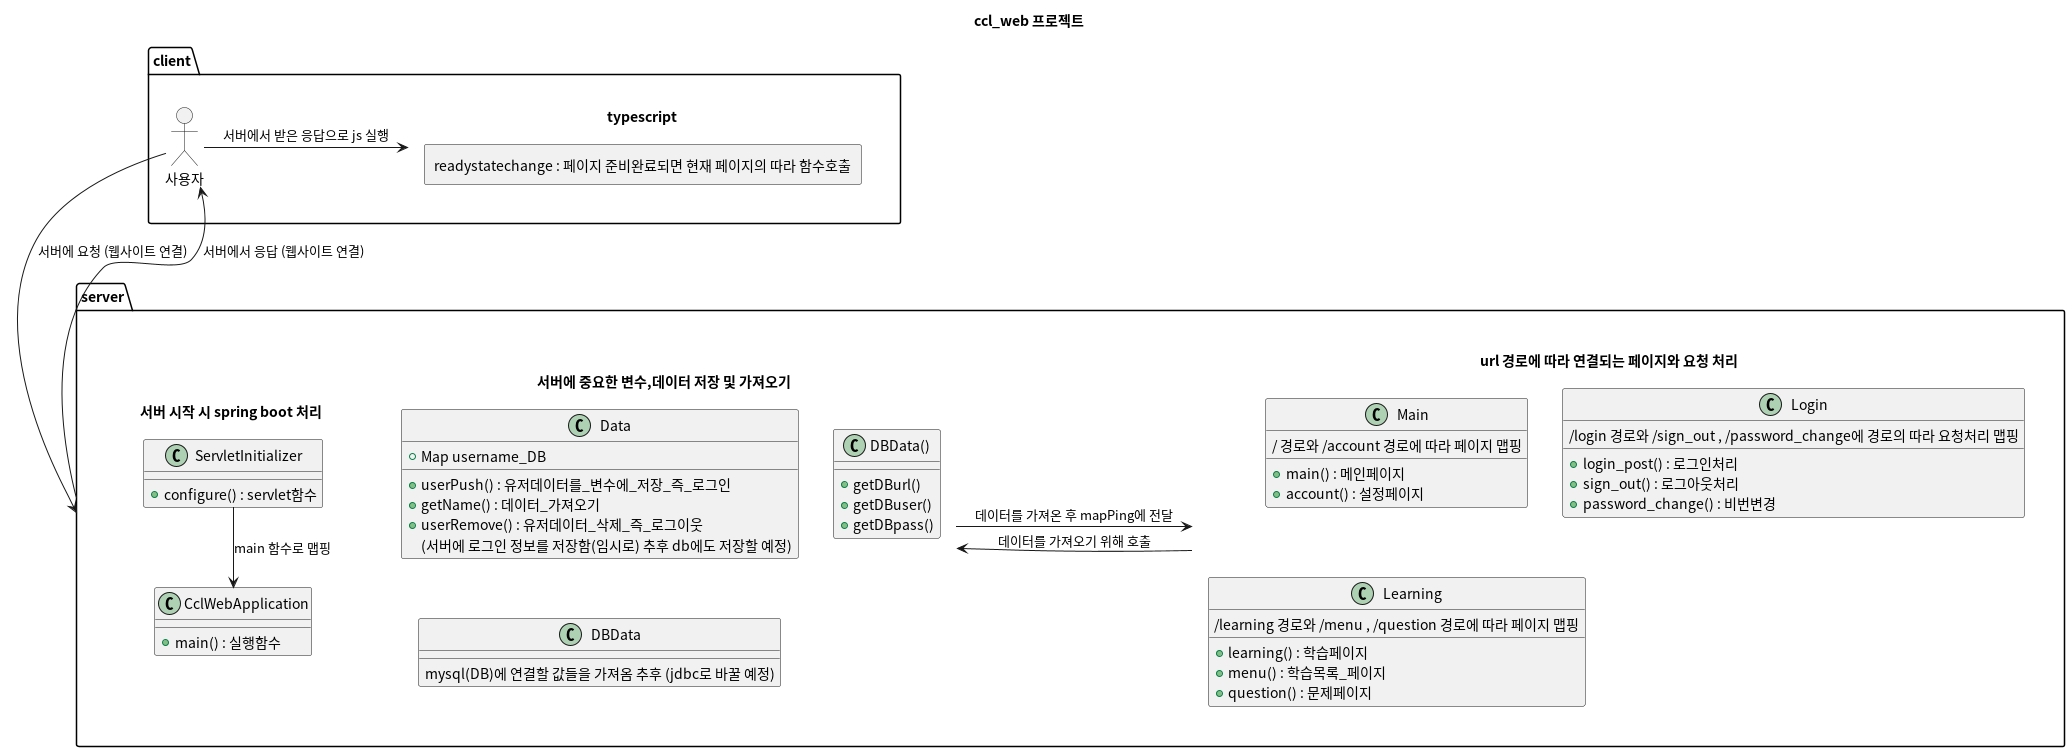

The diagram above was rendered by PlantUML. Its source (embedded in the PNG):
@startuml diagram
title ccl_web 프로젝트
package server {
    label run [{{
        title 서버 시작 시 spring boot 처리
        class CclWebApplication {
            +main() : 실행함수
        }

        class ServletInitializer {
            +configure() : servlet함수
        }
        
        ServletInitializer --> CclWebApplication : main 함수로 맵핑
    }}]

    label mapPing [{{
        title url 경로에 따라 연결되는 페이지와 요청 처리
        class Main {
            +main() : 메인페이지
            +account() : 설정페이지
        }

        class Login {
            +login_post() : 로그인처리
            +sign_out() : 로그아웃처리
            +password_change() : 비번변경
        }

        class Learning {
            +learning() : 학습페이지
            +menu() : 학습목록_페이지
            +question() : 문제페이지
        }

        Main : / 경로와 /account 경로에 따라 페이지 맵핑
        Login : /login 경로와 /sign_out , /password_change에 경로의 따라 요청처리 맵핑
        Learning : /learning 경로와 /menu , /question 경로에 따라 페이지 맵핑
    }}]

    label data [{{
        title 서버에 중요한 변수,데이터 저장 및 가져오기
        class Data {
            +Map username_DB
            +userPush() : 유저데이터를_변수에_저장_즉_로그인
            +getName() : 데이터_가져오기
            +userRemove() : 유저데이터_삭제_즉_로그이웃
        }

        class DBData() {
            +getDBurl()
            +getDBuser()
            +getDBpass()
        }

        Data : (서버에 로그인 정보를 저장함(임시로) 추후 db에도 저장할 예정)
        DBData : mysql(DB)에 연결할 값들을 가져옴 추후 (jdbc로 바꿀 예정)
    }}]

    mapPing -> data : 데이터를 가져오기 위해 호출
    data -> mapPing : 데이터를 가져온 후 mapPing에 전달
}

package client {
    actor "사용자" as user
    user --> server : 서버에 요청 (웹사이트 연결)
    server --> user : 서버에서 응답 (웹사이트 연결)

    label fun [{{
        title typescript
        
        rectangle "readystatechange : 페이지 준비완료되면 현재 페이지의 따라 함수호출" as ready
    }}]

    user -> fun : 서버에서 받은 응답으로 js 실행
}

@enduml